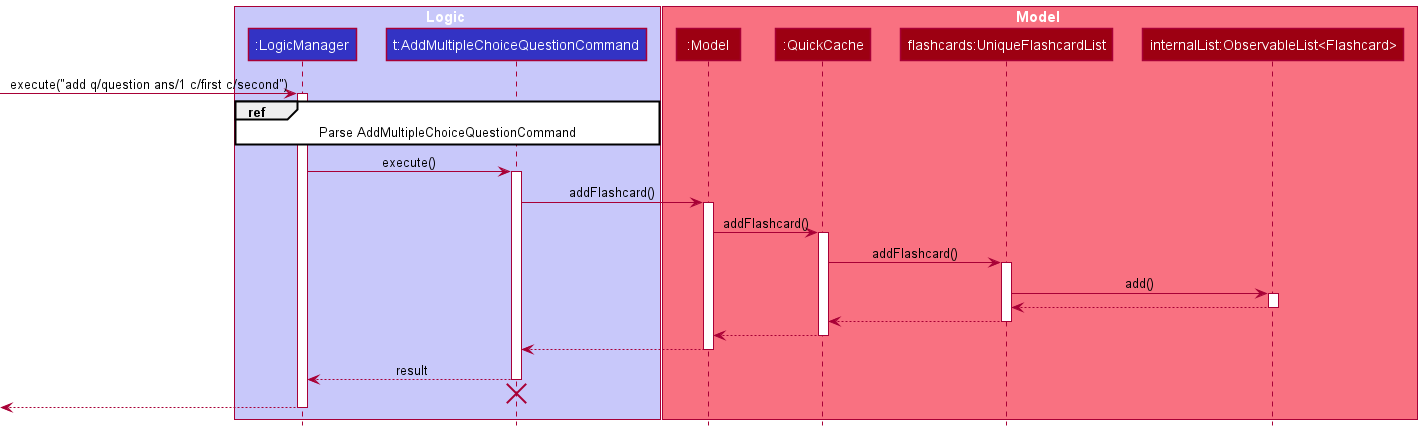

The diagram above was rendered by PlantUML. Its source (embedded in the PNG):
@startuml
!include style.puml

box Logic LOGIC_COLOR_T1
participant ":LogicManager" as LogicManager LOGIC_COLOR
participant "t:AddMultipleChoiceQuestionCommand" as AddMultipleChoiceQuestionCommand LOGIC_COLOR
end box

box Model MODEL_COLOR_T1
participant ":Model" as Model MODEL_COLOR
participant ":QuickCache" as QuickCache MODEL_COLOR
participant "flashcards:UniqueFlashcardList" as Flashcards MODEL_COLOR
participant "internalList:ObservableList<Flashcard>" as ObservableList MODEL_COLOR
end box
[-> LogicManager : execute("add q/question ans/1 c/first c/second")
activate LogicManager

ref over LogicManager, AddMultipleChoiceQuestionCommand : Parse AddMultipleChoiceQuestionCommand

LogicManager -> AddMultipleChoiceQuestionCommand : execute()
activate AddMultipleChoiceQuestionCommand

AddMultipleChoiceQuestionCommand -> Model : addFlashcard()
activate Model

Model -> QuickCache :addFlashcard()
activate QuickCache

QuickCache -> Flashcards :addFlashcard()
activate Flashcards

Flashcards -> ObservableList : add()
activate ObservableList
return

return

return

return

return result

AddMultipleChoiceQuestionCommand -[hidden]-> LogicManager
destroy AddMultipleChoiceQuestionCommand


[<--LogicManager
deactivate LogicManager
@enduml